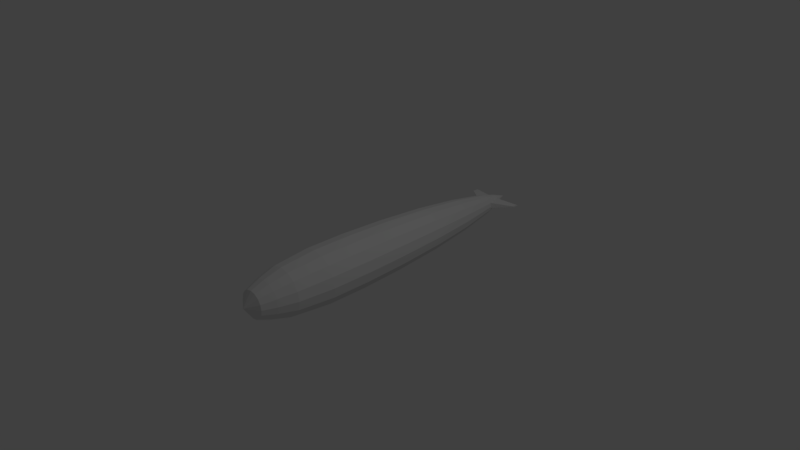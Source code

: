 # Source: dkz_derecho.blend  (saved by Blender 2.79.0; exported with 4.5.12 LTS)
import bpy
from mathutils import Matrix  # noqa: F401  (used for matrix-valued properties, if any)

bpy.ops.wm.read_factory_settings(use_empty=True)
scene = bpy.context.scene
scene.name = 'Scene'

# ---- collections
col_collection_1 = bpy.data.collections.new('Collection 1'); scene.collection.children.link(col_collection_1)

# ---- world
world_world = bpy.data.worlds.new('World'); scene.world = world_world
world_world.color = (0.05088, 0.05088, 0.05088)
world_world.use_sun_shadow = False
world_world.sun_shadow_jitter_overblur = 0.0
world_world.cycles.sampling_method = 'MANUAL'

# ---- cameras
cam_camera = bpy.data.cameras.new('Camera')
cam_camera.clip_end = 100.0
cam_camera.lens = 35.0
cam_camera.sensor_width = 32.0
cam_camera.sensor_height = 18.0
cam_camera.ortho_scale = 7.314
cam_camera.dof.focus_distance = 0.0
cam_camera.dof.aperture_fstop = 128.0

# ---- lights
light_lamp = bpy.data.lights.new('Lamp', 'POINT')
light_lamp.transmission_factor = 0.0
light_lamp.cutoff_distance = 30.0
light_lamp.energy = 100.0
light_lamp.shadow_buffer_clip_start = 1.001
light_lamp.shadow_soft_size = 0.1
light_lamp.shadow_maximum_resolution = 0.006
light_lamp.use_absolute_resolution = True

# ---- meshes
me_bomb = bpy.data.meshes.new('bomb')
me_bomb.from_pydata([(0.0, -0.3516, -0.3125), (-0.1345, -0.3248, -0.3125), (-0.2486, -0.2486, -0.3125), (-0.3248, -0.1345, -0.3125), (-0.3516, 0.0, -0.3125), (-0.3248, 0.1345, -0.3125), (-0.2486, 0.2486, -0.3125), (-0.1345, 0.3248, -0.3125), (0.0, 0.3516, -0.3125), (0.1345, 0.3248, -0.3125), (0.2486, 0.2486, -0.3125), (0.3248, 0.1345, -0.3125), (0.3516, 0.0, -0.3125), (0.3248, -0.1345, -0.3125), (0.2486, -0.2486, -0.3125), (0.1345, -0.3248, -0.3125), (0.0, -0.375, 0.3125), (-0.1435, -0.3465, 0.3125), (-0.2652, -0.2652, 0.3125), (-0.3465, -0.1435, 0.3125), (-0.375, 0.0, 0.3125), (-0.3465, 0.1435, 0.3125), (-0.2652, 0.2652, 0.3125), (-0.1435, 0.3465, 0.3125), (0.0, 0.375, 0.3125), (0.1435, 0.3465, 0.3125), (0.2652, 0.2652, 0.3125), (0.3465, 0.1435, 0.3125), (0.375, -1e-06, 0.3125), (0.3465, -0.1435, 0.3125), (0.2652, -0.2652, 0.3125), (0.1435, -0.3465, 0.3125), (0.0, -0.3047, -1.0), (-0.1166, -0.2815, -1.0), (-0.2154, -0.2154, -1.0), (-0.2815, -0.1166, -1.0), (-0.3047, 4e-06, -1.0), (-0.2815, 0.1166, -1.0), (-0.2154, 0.2155, -1.0), (-0.1166, 0.2815, -1.0), (0.0, 0.3047, -1.0), (0.1166, 0.2815, -1.0), (0.2154, 0.2155, -1.0), (0.2815, 0.1166, -1.0), (0.3047, 4e-06, -1.0), (0.2815, -0.1166, -1.0), (0.2154, -0.2154, -1.0), (0.1166, -0.2815, -1.0), (0.0, -0.2344, -1.625), (-0.08969, -0.2165, -1.625), (-0.1657, -0.1657, -1.625), (-0.2165, -0.08969, -1.625), (-0.2344, 4e-06, -1.625), (-0.2165, 0.08969, -1.625), (-0.1657, 0.1657, -1.625), (-0.08969, 0.2165, -1.625), (0.0, 0.2344, -1.625), (0.08969, 0.2165, -1.625), (0.1657, 0.1657, -1.625), (0.2165, 0.08969, -1.625), (0.2344, 4e-06, -1.625), (0.2165, -0.08969, -1.625), (0.1657, -0.1657, -1.625), (0.08969, -0.2165, -1.625), (0.0, -0.1406, -2.188), (-0.05381, -0.1299, -2.188), (-0.09944, -0.09943, -2.188), (-0.1299, -0.05381, -2.188), (-0.1406, 4e-06, -2.188), (-0.1299, 0.05382, -2.188), (-0.09944, 0.09944, -2.188), (-0.05381, 0.1299, -2.188), (0.0, 0.1406, -2.188), (0.05381, 0.1299, -2.188), (0.09944, 0.09944, -2.188), (0.1299, 0.05382, -2.188), (0.1406, 4e-06, -2.188), (0.1299, -0.05381, -2.188), (0.09944, -0.09943, -2.188), (0.05381, -0.1299, -2.188), (0.0, -0.07031, -2.438), (-0.02691, -0.06496, -2.438), (-0.04972, -0.04972, -2.438), (-0.06496, -0.0269, -2.438), (-0.07031, 4e-06, -2.438), (-0.06496, 0.02691, -2.438), (-0.04972, 0.04972, -2.438), (-0.02691, 0.06496, -2.438), (0.0, 0.07032, -2.438), (0.02691, 0.06496, -2.438), (0.04972, 0.04972, -2.438), (0.06496, 0.02691, -2.438), (0.07031, 4e-06, -2.438), (0.06496, -0.0269, -2.438), (0.04972, -0.04971, -2.438), (0.02691, -0.06496, -2.438), (-0.375, 0.02344, -2.48), (0.0, 0.05469, -2.391), (0.0, -0.03515, -2.516), (-0.375, 0.00391, -2.516), (0.0, 0.07422, -2.109), (-0.375, 0.02735, -2.395), (-0.375, 0.00391, -2.422), (0.0, -0.04296, -2.098), (0.0, -0.375, 0.875), (-0.1435, -0.3465, 0.875), (-0.2652, -0.2652, 0.875), (-0.3465, -0.1435, 0.875), (-0.375, 4e-06, 0.875), (-0.3465, 0.1435, 0.875), (-0.2652, 0.2652, 0.875), (-0.1435, 0.3465, 0.875), (0.0, 0.375, 0.875), (0.1435, 0.3465, 0.875), (0.2652, 0.2652, 0.875), (0.3465, 0.1435, 0.875), (0.375, 4e-06, 0.875), (0.3465, -0.1435, 0.875), (0.2652, -0.2652, 0.875), (0.1435, -0.3465, 0.875), (0.0, -0.3281, 1.375), (-0.1256, -0.3031, 1.375), (-0.232, -0.232, 1.375), (-0.3031, -0.1256, 1.375), (-0.3281, 4e-06, 1.375), (-0.3031, 0.1256, 1.375), (-0.232, 0.232, 1.375), (-0.1256, 0.3032, 1.375), (0.0, 0.3281, 1.375), (0.1256, 0.3032, 1.375), (0.232, 0.232, 1.375), (0.3031, 0.1256, 1.375), (0.3281, 3e-06, 1.375), (0.3031, -0.1256, 1.375), (0.232, -0.232, 1.375), (0.1256, -0.3031, 1.375), (0.0, -0.2578, 1.625), (-0.09866, -0.2382, 1.625), (-0.1823, -0.1823, 1.625), (-0.2382, -0.09866, 1.625), (-0.2578, 3e-06, 1.625), (-0.2382, 0.09866, 1.625), (-0.1823, 0.1823, 1.625), (-0.09866, 0.2382, 1.625), (0.0, 0.2578, 1.625), (0.09866, 0.2382, 1.625), (0.1823, 0.1823, 1.625), (0.2382, 0.09866, 1.625), (0.2578, 3e-06, 1.625), (0.2382, -0.09866, 1.625), (0.1823, -0.1823, 1.625), (0.09866, -0.2382, 1.625), (0.0, -0.1875, 1.812), (-0.07175, -0.1732, 1.812), (-0.1326, -0.1326, 1.812), (-0.1732, -0.07175, 1.812), (-0.1875, 3e-06, 1.812), (-0.1732, 0.07176, 1.812), (-0.1326, 0.1326, 1.812), (-0.07175, 0.1732, 1.812), (0.0, 0.1875, 1.812), (0.07175, 0.1732, 1.812), (0.1326, 0.1326, 1.812), (0.1732, 0.07176, 1.812), (0.1875, 3e-06, 1.812), (0.1732, -0.07175, 1.812), (0.1326, -0.1326, 1.812), (0.07175, -0.1732, 1.812), (0.375, 0.02344, -2.48), (0.375, 0.00391, -2.516), (0.375, 0.02735, -2.395), (0.375, 0.00391, -2.422), (-1e-06, 4e-06, 1.938), (-1e-06, 4e-06, 1.938), (-0.07175, -0.1732, 1.812), (0.0, -0.1875, 1.812), (-1e-06, 4e-06, 1.938), (-0.1326, -0.1326, 1.812), (-1e-06, 4e-06, 1.938), (-0.1732, -0.07175, 1.812), (-1e-06, 4e-06, 1.938), (-0.1875, 3e-06, 1.812), (-1e-06, 4e-06, 1.938), (-0.1732, 0.07176, 1.812), (-1e-06, 4e-06, 1.938), (-0.1326, 0.1326, 1.812), (-1e-06, 4e-06, 1.938), (-0.07175, 0.1732, 1.812), (-1e-06, 4e-06, 1.938), (0.0, 0.1875, 1.812), (-1e-06, 4e-06, 1.938), (0.07175, 0.1732, 1.812), (-1e-06, 4e-06, 1.938), (0.1326, 0.1326, 1.812), (-1e-06, 4e-06, 1.938), (0.1732, 0.07176, 1.812), (-1e-06, 4e-06, 1.938), (0.1875, 3e-06, 1.812), (-1e-06, 4e-06, 1.938), (0.1732, -0.07175, 1.812), (-1e-06, 4e-06, 1.938), (0.1326, -0.1326, 1.812), (-1e-06, 4e-06, 1.938), (0.07175, -0.1732, 1.812), (0.0, -0.07031, -2.438), (-0.02691, -0.06496, -2.438), (-0.04972, -0.04971, -2.438), (-0.06496, -0.0269, -2.438), (-0.07031, 4e-06, -2.438), (-0.06496, 0.02691, -2.438), (-0.04972, 0.04972, -2.438), (-0.02691, 0.06496, -2.438), (0.0, 0.07032, -2.438), (0.02691, 0.06496, -2.438), (0.04972, 0.04972, -2.438), (0.06496, 0.02691, -2.438), (0.07031, 4e-06, -2.438), (0.06496, -0.0269, -2.438), (0.04972, -0.04971, -2.438), (0.02691, -0.06496, -2.438), (0.0, 3.994e-06, -2.625), (0.0, 3.979e-06, -2.625), (0.0, 3.986e-06, -2.625), (0.0, 4.003e-06, -2.625), (0.0, 4.001e-06, -2.625), (0.0, 4.001e-06, -2.625), (0.0, 4.001e-06, -2.625), (0.0, 3.994e-06, -2.625), (0.0, 3.986e-06, -2.625), (0.0, 3.971e-06, -2.625), (0.0, 3.979e-06, -2.625), (0.0, 3.98e-06, -2.625), (0.0, 4.003e-06, -2.625), (0.0, 3.98e-06, -2.625), (0.0, 3.979e-06, -2.625), (0.0, 4.001e-06, -2.625)], [], [(16, 17, 1, 0), (17, 18, 2, 1), (18, 19, 3, 2), (19, 20, 4, 3), (20, 21, 5, 4), (21, 22, 6, 5), (22, 23, 7, 6), (23, 24, 8, 7), (24, 25, 9, 8), (25, 26, 10, 9), (26, 27, 11, 10), (27, 28, 12, 11), (28, 29, 13, 12), (29, 30, 14, 13), (30, 31, 15, 14), (31, 16, 0, 15), (0, 1, 33, 32), (1, 2, 34, 33), (2, 3, 35, 34), (3, 4, 36, 35), (4, 5, 37, 36), (5, 6, 38, 37), (6, 7, 39, 38), (7, 8, 40, 39), (8, 9, 41, 40), (9, 10, 42, 41), (10, 11, 43, 42), (11, 12, 44, 43), (12, 13, 45, 44), (13, 14, 46, 45), (14, 15, 47, 46), (15, 0, 32, 47), (32, 33, 49, 48), (33, 34, 50, 49), (34, 35, 51, 50), (35, 36, 52, 51), (36, 37, 53, 52), (37, 38, 54, 53), (38, 39, 55, 54), (39, 40, 56, 55), (40, 41, 57, 56), (41, 42, 58, 57), (42, 43, 59, 58), (43, 44, 60, 59), (44, 45, 61, 60), (45, 46, 62, 61), (46, 47, 63, 62), (47, 32, 48, 63), (48, 49, 65, 64), (49, 50, 66, 65), (50, 51, 67, 66), (51, 52, 68, 67), (52, 53, 69, 68), (53, 54, 70, 69), (54, 55, 71, 70), (55, 56, 72, 71), (56, 57, 73, 72), (57, 58, 74, 73), (58, 59, 75, 74), (59, 60, 76, 75), (60, 61, 77, 76), (61, 62, 78, 77), (62, 63, 79, 78), (63, 48, 64, 79), (64, 65, 81, 80), (65, 66, 82, 81), (66, 67, 83, 82), (67, 68, 84, 83), (68, 69, 85, 84), (69, 70, 86, 85), (70, 71, 87, 86), (71, 72, 88, 87), (72, 73, 89, 88), (73, 74, 90, 89), (74, 75, 91, 90), (75, 76, 92, 91), (76, 77, 93, 92), (77, 78, 94, 93), (78, 79, 95, 94), (79, 64, 80, 95), (218, 219, 235, 234), (217, 218, 234, 233), (216, 217, 233, 232), (215, 216, 232, 231), (214, 215, 231, 230), (213, 214, 230, 229), (212, 213, 229, 228), (211, 212, 228, 227), (210, 211, 227, 226), (209, 210, 226, 225), (208, 209, 225, 224), (207, 208, 224, 223), (206, 207, 223, 222), (205, 206, 222, 221), (204, 205, 221, 220), (96, 97, 98, 99), (100, 101, 102, 103), (96, 101, 100, 97), (98, 103, 102, 99), (97, 100, 103, 98), (101, 96, 99, 102), (120, 121, 105, 104), (121, 122, 106, 105), (122, 123, 107, 106), (123, 124, 108, 107), (124, 125, 109, 108), (125, 126, 110, 109), (126, 127, 111, 110), (127, 128, 112, 111), (128, 129, 113, 112), (129, 130, 114, 113), (130, 131, 115, 114), (131, 132, 116, 115), (132, 133, 117, 116), (133, 134, 118, 117), (134, 135, 119, 118), (135, 120, 104, 119), (136, 137, 121, 120), (137, 138, 122, 121), (138, 139, 123, 122), (139, 140, 124, 123), (140, 141, 125, 124), (141, 142, 126, 125), (142, 143, 127, 126), (143, 144, 128, 127), (144, 145, 129, 128), (145, 146, 130, 129), (146, 147, 131, 130), (147, 148, 132, 131), (148, 149, 133, 132), (149, 150, 134, 133), (150, 151, 135, 134), (151, 136, 120, 135), (152, 153, 137, 136), (153, 154, 138, 137), (154, 155, 139, 138), (155, 156, 140, 139), (156, 157, 141, 140), (157, 158, 142, 141), (158, 159, 143, 142), (159, 160, 144, 143), (160, 161, 145, 144), (161, 162, 146, 145), (162, 163, 147, 146), (163, 164, 148, 147), (164, 165, 149, 148), (165, 166, 150, 149), (166, 167, 151, 150), (167, 152, 136, 151), (104, 105, 17, 16), (105, 106, 18, 17), (106, 107, 19, 18), (107, 108, 20, 19), (108, 109, 21, 20), (109, 110, 22, 21), (110, 111, 23, 22), (111, 112, 24, 23), (112, 113, 25, 24), (113, 114, 26, 25), (114, 115, 27, 26), (115, 116, 28, 27), (116, 117, 29, 28), (117, 118, 30, 29), (118, 119, 31, 30), (119, 104, 16, 31), (97, 168, 169, 98), (170, 100, 103, 171), (97, 100, 170, 168), (169, 171, 103, 98), (168, 170, 171, 169), (172, 173, 174, 175), (173, 176, 177, 174), (176, 178, 179, 177), (178, 180, 181, 179), (180, 182, 183, 181), (182, 184, 185, 183), (184, 186, 187, 185), (186, 188, 189, 187), (188, 190, 191, 189), (190, 192, 193, 191), (192, 194, 195, 193), (194, 196, 197, 195), (196, 198, 199, 197), (198, 200, 201, 199), (200, 202, 203, 201), (202, 172, 175, 203), (219, 204, 220, 235)])
_k = set([(0, 16), (0, 32), (1, 17), (1, 33), (2, 18), (2, 34), (3, 19), (3, 35), (4, 20), (4, 36), (5, 21), (5, 37), (6, 22), (6, 38), (7, 23), (7, 39), (8, 24), (8, 40), (9, 25), (9, 41), (10, 26), (10, 42), (11, 27), (11, 43), (12, 28), (12, 44), (13, 29), (13, 45), (14, 30), (14, 46), (15, 31), (15, 47), (16, 104), (17, 105), (18, 106), (19, 107), (20, 108), (21, 109), (22, 110), (23, 111), (24, 112), (25, 113), (26, 114), (27, 115), (28, 116), (29, 117), (30, 118), (31, 119), (32, 48), (33, 49), (34, 50), (35, 51), (36, 52), (37, 53), (38, 54), (39, 55), (40, 56), (41, 57), (42, 58), (43, 59), (44, 60), (45, 61), (46, 62), (47, 63), (48, 64), (49, 65), (50, 66), (51, 67), (52, 68), (53, 69), (54, 70), (55, 71), (56, 72), (57, 73), (58, 74), (59, 75), (60, 76), (61, 77), (62, 78), (63, 79), (64, 80), (65, 81), (66, 82), (67, 83), (68, 84), (69, 85), (70, 86), (71, 87), (72, 88), (73, 89), (74, 90), (75, 91), (76, 92), (77, 93), (78, 94), (79, 95), (96, 97), (96, 99), (96, 101), (97, 168), (98, 99), (98, 169), (99, 102), (100, 101), (100, 170), (101, 102), (102, 103), (103, 171), (104, 120), (105, 121), (106, 122), (107, 123), (108, 124), (109, 125), (110, 126), (111, 127), (112, 128), (113, 129), (114, 130), (115, 131), (116, 132), (117, 133), (118, 134), (119, 135), (120, 136), (121, 137), (122, 138), (123, 139), (124, 140), (125, 141), (126, 142), (127, 143), (128, 144), (129, 145), (130, 146), (131, 147), (132, 148), (133, 149), (134, 150), (135, 151), (136, 152), (137, 153), (138, 154), (139, 155), (140, 156), (141, 157), (142, 158), (143, 159), (144, 160), (145, 161), (146, 162), (147, 163), (148, 164), (149, 165), (150, 166), (151, 167), (152, 153), (152, 167), (153, 154), (154, 155), (155, 156), (156, 157), (157, 158), (158, 159), (159, 160), (160, 161), (161, 162), (162, 163), (163, 164), (164, 165), (165, 166), (166, 167), (168, 169), (168, 170), (169, 171), (170, 171), (172, 175), (173, 174), (176, 177), (178, 179), (180, 181), (182, 183), (184, 185), (186, 187), (188, 189), (190, 191), (192, 193), (194, 195), (196, 197), (198, 199), (200, 201), (202, 203), (204, 220), (205, 221), (206, 222), (207, 223), (208, 224), (209, 225), (210, 226), (211, 227), (212, 228), (213, 229), (214, 230), (215, 231), (216, 232), (217, 233), (218, 234), (219, 235)])
me_bomb.attributes.new('sharp_edge', 'BOOLEAN', 'EDGE').data.foreach_set('value', [ (min(e.vertices), max(e.vertices)) in _k for e in me_bomb.edges])
_uv = me_bomb.uv_layers.new(name='UVMap')
_uv.uv.foreach_set('vector', [0.2344, 0.2266, 0.2422, 0.2266, 0.2422, 0.2344, 0.2344, 0.2344, 0.2422, 0.2266, 0.2344, 0.2266, 0.2344, 0.2344, 0.2422, 0.2344, 0.2344, 0.2266, 0.2422, 0.2266, 0.2422, 0.2344, 0.2344, 0.2344, 0.2422, 0.2266, 0.2344, 0.2266, 0.2344, 0.2344, 0.2422, 0.2344, 0.2344, 0.2266, 0.2422, 0.2266, 0.2422, 0.2344, 0.2344, 0.2344, 0.2422, 0.2266, 0.2344, 0.2266, 0.2344, 0.2344, 0.2422, 0.2344, 0.2344, 0.2266, 0.2422, 0.2266, 0.2422, 0.2344, 0.2344, 0.2344, 0.2422, 0.2266, 0.2344, 0.2266, 0.2344, 0.2344, 0.2422, 0.2344, 0.2344, 0.2266, 0.2422, 0.2266, 0.2422, 0.2344, 0.2344, 0.2344, 0.2422, 0.2266, 0.2344, 0.2266, 0.2344, 0.2344, 0.2422, 0.2344, 0.2344, 0.2266, 0.2422, 0.2266, 0.2422, 0.2344, 0.2344, 0.2344, 0.2422, 0.2266, 0.2344, 0.2266, 0.2344, 0.2344, 0.2422, 0.2344, 0.2344, 0.2266, 0.2422, 0.2266, 0.2422, 0.2344, 0.2344, 0.2344, 0.2422, 0.2266, 0.2344, 0.2266, 0.2344, 0.2344, 0.2422, 0.2344, 0.2344, 0.2266, 0.2422, 0.2266, 0.2422, 0.2344, 0.2344, 0.2344, 0.2422, 0.2266, 0.2344, 0.2266, 0.2344, 0.2344, 0.2422, 0.2344, 0.2422, 0.2266, 0.2344, 0.2266, 0.2344, 0.2344, 0.2422, 0.2344, 0.2344, 0.2266, 0.2422, 0.2266, 0.2422, 0.2344, 0.2344, 0.2344, 0.2422, 0.2266, 0.2344, 0.2266, 0.2344, 0.2344, 0.2422, 0.2344, 0.2344, 0.2266, 0.2422, 0.2266, 0.2422, 0.2344, 0.2344, 0.2344, 0.2422, 0.2266, 0.2344, 0.2266, 0.2344, 0.2344, 0.2422, 0.2344, 0.2344, 0.2266, 0.2422, 0.2266, 0.2422, 0.2344, 0.2344, 0.2344, 0.2422, 0.2266, 0.2344, 0.2266, 0.2344, 0.2344, 0.2422, 0.2344, 0.2344, 0.2266, 0.2422, 0.2266, 0.2422, 0.2344, 0.2344, 0.2344, 0.2422, 0.2266, 0.2344, 0.2266, 0.2344, 0.2344, 0.2422, 0.2344, 0.2344, 0.2266, 0.2422, 0.2266, 0.2422, 0.2344, 0.2344, 0.2344, 0.2422, 0.2266, 0.2344, 0.2266, 0.2344, 0.2344, 0.2422, 0.2344, 0.2344, 0.2266, 0.2422, 0.2266, 0.2422, 0.2344, 0.2344, 0.2344, 0.2422, 0.2266, 0.2344, 0.2266, 0.2344, 0.2344, 0.2422, 0.2344, 0.2344, 0.2266, 0.2422, 0.2266, 0.2422, 0.2344, 0.2344, 0.2344, 0.2422, 0.2266, 0.2344, 0.2266, 0.2344, 0.2344, 0.2422, 0.2344, 0.2344, 0.2266, 0.2422, 0.2266, 0.2422, 0.2344, 0.2344, 0.2344, 0.2344, 0.2266, 0.2422, 0.2266, 0.2422, 0.2344, 0.2344, 0.2344, 0.2422, 0.2266, 0.2344, 0.2266, 0.2344, 0.2344, 0.2422, 0.2344, 0.2344, 0.2266, 0.2422, 0.2266, 0.2422, 0.2344, 0.2344, 0.2344, 0.2422, 0.2266, 0.2344, 0.2266, 0.2344, 0.2344, 0.2422, 0.2344, 0.2344, 0.2266, 0.2422, 0.2266, 0.2422, 0.2344, 0.2344, 0.2344, 0.2422, 0.2266, 0.2344, 0.2266, 0.2344, 0.2344, 0.2422, 0.2344, 0.2344, 0.2266, 0.2422, 0.2266, 0.2422, 0.2344, 0.2344, 0.2344, 0.2422, 0.2266, 0.2344, 0.2266, 0.2344, 0.2344, 0.2422, 0.2344, 0.2344, 0.2266, 0.2422, 0.2266, 0.2422, 0.2344, 0.2344, 0.2344, 0.2422, 0.2266, 0.2344, 0.2266, 0.2344, 0.2344, 0.2422, 0.2344, 0.2344, 0.2266, 0.2422, 0.2266, 0.2422, 0.2344, 0.2344, 0.2344, 0.2422, 0.2266, 0.2344, 0.2266, 0.2344, 0.2344, 0.2422, 0.2344, 0.2344, 0.2266, 0.2422, 0.2266, 0.2422, 0.2344, 0.2344, 0.2344, 0.2422, 0.2266, 0.2344, 0.2266, 0.2344, 0.2344, 0.2422, 0.2344, 0.2344, 0.2266, 0.2422, 0.2266, 0.2422, 0.2344, 0.2344, 0.2344, 0.2422, 0.2266, 0.2344, 0.2266, 0.2344, 0.2344, 0.2422, 0.2344, 0.2422, 0.2266, 0.2344, 0.2266, 0.2344, 0.2344, 0.2422, 0.2344, 0.2344, 0.2266, 0.2422, 0.2266, 0.2422, 0.2344, 0.2344, 0.2344, 0.2422, 0.2266, 0.2344, 0.2266, 0.2344, 0.2344, 0.2422, 0.2344, 0.2344, 0.2266, 0.2422, 0.2266, 0.2422, 0.2344, 0.2344, 0.2344, 0.2422, 0.2266, 0.2344, 0.2266, 0.2344, 0.2344, 0.2422, 0.2344, 0.2344, 0.2266, 0.2422, 0.2266, 0.2422, 0.2344, 0.2344, 0.2344, 0.2422, 0.2266, 0.2344, 0.2266, 0.2344, 0.2344, 0.2422, 0.2344, 0.2344, 0.2266, 0.2422, 0.2266, 0.2422, 0.2344, 0.2344, 0.2344, 0.2422, 0.2266, 0.2344, 0.2266, 0.2344, 0.2344, 0.2422, 0.2344, 0.2344, 0.2266, 0.2422, 0.2266, 0.2422, 0.2344, 0.2344, 0.2344, 0.2422, 0.2266, 0.2344, 0.2266, 0.2344, 0.2344, 0.2422, 0.2344, 0.2344, 0.2266, 0.2422, 0.2266, 0.2422, 0.2344, 0.2344, 0.2344, 0.2422, 0.2266, 0.2344, 0.2266, 0.2344, 0.2344, 0.2422, 0.2344, 0.2344, 0.2266, 0.2422, 0.2266, 0.2422, 0.2344, 0.2344, 0.2344, 0.2422, 0.2266, 0.2344, 0.2266, 0.2344, 0.2344, 0.2422, 0.2344, 0.2344, 0.2266, 0.2422, 0.2266, 0.2422, 0.2344, 0.2344, 0.2344, 0.2422, 0.2266, 0.2344, 0.2266, 0.2344, 0.2344, 0.2422, 0.2344, 0.2344, 0.2266, 0.2422, 0.2266, 0.2422, 0.2344, 0.2344, 0.2344, 0.2422, 0.2266, 0.2344, 0.2266, 0.2344, 0.2344, 0.2422, 0.2344, 0.2344, 0.2266, 0.2422, 0.2266, 0.2422, 0.2344, 0.2344, 0.2344, 0.2422, 0.2266, 0.2344, 0.2266, 0.2344, 0.2344, 0.2422, 0.2344, 0.2344, 0.2266, 0.2422, 0.2266, 0.2422, 0.2344, 0.2344, 0.2344, 0.2422, 0.2266, 0.2344, 0.2266, 0.2344, 0.2344, 0.2422, 0.2344, 0.2344, 0.2266, 0.2422, 0.2266, 0.2422, 0.2344, 0.2344, 0.2344, 0.2422, 0.2266, 0.2344, 0.2266, 0.2344, 0.2344, 0.2422, 0.2344, 0.2344, 0.2266, 0.2422, 0.2266, 0.2422, 0.2344, 0.2344, 0.2344, 0.2422, 0.2266, 0.2344, 0.2266, 0.2344, 0.2344, 0.2422, 0.2344, 0.2344, 0.2266, 0.2422, 0.2266, 0.2422, 0.2344, 0.2344, 0.2344, 0.2422, 0.2266, 0.2344, 0.2266, 0.2344, 0.2344, 0.2422, 0.2344, 0.2344, 0.2266, 0.2422, 0.2266, 0.2422, 0.2344, 0.2344, 0.2344, 0.2422, 0.2266, 0.2344, 0.2266, 0.2344, 0.2344, 0.2422, 0.2344, 0.2344, 0.2266, 0.2422, 0.2266, 0.2422, 0.2344, 0.2344, 0.2344, 0.2422, 0.2266, 0.2344, 0.2266, 0.2344, 0.2344, 0.2422, 0.2344, 0.2344, 0.2266, 0.2422, 0.2266, 0.2422, 0.2344, 0.2344, 0.2344, 0.2422, 0.2266, 0.2344, 0.2266, 0.2344, 0.2344, 0.2422, 0.2344, 0.2344, 0.2266, 0.2422, 0.2266, 0.2422, 0.2344, 0.2344, 0.2344, 0.2422, 0.2266, 0.2344, 0.2266, 0.2344, 0.2344, 0.2422, 0.2344, 0.2344, 0.2266, 0.2422, 0.2266, 0.2422, 0.2344, 0.2344, 0.2344, 0.2422, 0.2266, 0.2344, 0.2266, 0.2344, 0.2344, 0.2422, 0.2344, 0.2344, 0.2266, 0.2422, 0.2266, 0.2422, 0.2344, 0.2344, 0.2344, 0.2422, 0.2266, 0.2344, 0.2266, 0.2344, 0.2344, 0.2422, 0.2344, 0.2344, 0.2266, 0.2422, 0.2266, 0.2422, 0.2344, 0.2344, 0.2344, 0.2422, 0.2266, 0.2344, 0.2266, 0.2344, 0.2344, 0.2422, 0.2344, 0.2344, 0.2266, 0.2422, 0.2266, 0.2422, 0.2344, 0.2344, 0.2344, 0.2422, 0.2266, 0.2344, 0.2266, 0.2344, 0.2344, 0.2422, 0.2344, 0.2344, 0.2266, 0.2422, 0.2266, 0.2422, 0.2344, 0.2344, 0.2344, 0.2422, 0.2266, 0.2344, 0.2266, 0.2344, 0.2344, 0.2422, 0.2344, 0.2344, 0.2344, 0.2422, 0.2344, 0.2422, 0.2266, 0.2344, 0.2266, 0.2344, 0.2344, 0.2422, 0.2344, 0.2422, 0.2266, 0.2344, 0.2266, 0.2422, 0.2266, 0.2344, 0.2266, 0.2344, 0.2344, 0.2422, 0.2344, 0.2422, 0.2266, 0.2344, 0.2266, 0.2344, 0.2344, 0.2422, 0.2344, 0.2422, 0.2344, 0.2344, 0.2344, 0.2344, 0.2266, 0.2422, 0.2266, 0.2422, 0.2344, 0.2344, 0.2344, 0.2344, 0.2266, 0.2422, 0.2266, 0.2422, 0.2266, 0.2344, 0.2266, 0.2344, 0.2344, 0.2422, 0.2344, 0.2344, 0.2266, 0.2422, 0.2266, 0.2422, 0.2344, 0.2344, 0.2344, 0.2422, 0.2266, 0.2344, 0.2266, 0.2344, 0.2344, 0.2422, 0.2344, 0.2344, 0.2266, 0.2422, 0.2266, 0.2422, 0.2344, 0.2344, 0.2344, 0.2422, 0.2266, 0.2344, 0.2266, 0.2344, 0.2344, 0.2422, 0.2344, 0.2344, 0.2266, 0.2422, 0.2266, 0.2422, 0.2344, 0.2344, 0.2344, 0.2422, 0.2266, 0.2344, 0.2266, 0.2344, 0.2344, 0.2422, 0.2344, 0.2344, 0.2266, 0.2422, 0.2266, 0.2422, 0.2344, 0.2344, 0.2344, 0.2422, 0.2266, 0.2344, 0.2266, 0.2344, 0.2344, 0.2422, 0.2344, 0.2344, 0.2266, 0.2422, 0.2266, 0.2422, 0.2344, 0.2344, 0.2344, 0.2422, 0.2266, 0.2344, 0.2266, 0.2344, 0.2344, 0.2422, 0.2344, 0.2344, 0.2266, 0.2422, 0.2266, 0.2422, 0.2344, 0.2344, 0.2344, 0.2422, 0.2266, 0.2344, 0.2266, 0.2344, 0.2344, 0.2422, 0.2344, 0.2344, 0.2266, 0.2422, 0.2266, 0.2422, 0.2344, 0.2344, 0.2344, 0.2422, 0.2266, 0.2344, 0.2266, 0.2344, 0.2344, 0.2422, 0.2344, 0.2344, 0.2266, 0.2422, 0.2266, 0.2422, 0.2344, 0.2344, 0.2344, 0.1719, 0.1797, 0.1797, 0.1797, 0.1797, 0.1875, 0.1719, 0.1875, 0.1797, 0.1797, 0.1719, 0.1797, 0.1719, 0.1875, 0.1797, 0.1875, 0.1719, 0.1797, 0.1797, 0.1797, 0.1797, 0.1875, 0.1719, 0.1875, 0.1797, 0.1797, 0.1719, 0.1797, 0.1719, 0.1875, 0.1797, 0.1875, 0.1719, 0.1797, 0.1797, 0.1797, 0.1797, 0.1875, 0.1719, 0.1875, 0.1797, 0.1797, 0.1719, 0.1797, 0.1719, 0.1875, 0.1797, 0.1875, 0.1719, 0.1797, 0.1797, 0.1797, 0.1797, 0.1875, 0.1719, 0.1875, 0.1797, 0.1797, 0.1719, 0.1797, 0.1719, 0.1875, 0.1797, 0.1875, 0.1719, 0.1797, 0.1797, 0.1797, 0.1797, 0.1875, 0.1719, 0.1875, 0.1797, 0.1797, 0.1719, 0.1797, 0.1719, 0.1875, 0.1797, 0.1875, 0.1719, 0.1797, 0.1797, 0.1797, 0.1797, 0.1875, 0.1719, 0.1875, 0.1797, 0.1797, 0.1719, 0.1797, 0.1719, 0.1875, 0.1797, 0.1875, 0.1719, 0.1797, 0.1797, 0.1797, 0.1797, 0.1875, 0.1719, 0.1875, 0.1797, 0.1797, 0.1719, 0.1797, 0.1719, 0.1875, 0.1797, 0.1875, 0.1719, 0.1797, 0.1797, 0.1797, 0.1797, 0.1875, 0.1719, 0.1875, 0.1797, 0.1797, 0.1719, 0.1797, 0.1719, 0.1875, 0.1797, 0.1875, 0.1016, 0.1484, 0.1094, 0.1484, 0.1094, 0.1562, 0.1016, 0.1562, 0.1094, 0.1484, 0.1016, 0.1484, 0.1016, 0.1562, 0.1094, 0.1562, 0.1016, 0.1484, 0.1094, 0.1484, 0.1094, 0.1562, 0.1016, 0.1562, 0.1094, 0.1484, 0.1016, 0.1484, 0.1016, 0.1562, 0.1094, 0.1562, 0.1016, 0.1484, 0.1094, 0.1484, 0.1094, 0.1562, 0.1016, 0.1562, 0.1094, 0.1484, 0.1016, 0.1484, 0.1016, 0.1562, 0.1094, 0.1562, 0.1016, 0.1484, 0.1094, 0.1484, 0.1094, 0.1562, 0.1016, 0.1562, 0.1094, 0.1484, 0.1016, 0.1484, 0.1016, 0.1562, 0.1094, 0.1562, 0.1016, 0.1484, 0.1094, 0.1484, 0.1094, 0.1562, 0.1016, 0.1562, 0.1094, 0.1484, 0.1016, 0.1484, 0.1016, 0.1562, 0.1094, 0.1562, 0.1016, 0.1484, 0.1094, 0.1484, 0.1094, 0.1562, 0.1016, 0.1562, 0.1094, 0.1484, 0.1016, 0.1484, 0.1016, 0.1562, 0.1094, 0.1562, 0.1016, 0.1484, 0.1094, 0.1484, 0.1094, 0.1562, 0.1016, 0.1562, 0.1094, 0.1484, 0.1016, 0.1484, 0.1016, 0.1562, 0.1094, 0.1562, 0.1016, 0.1484, 0.1094, 0.1484, 0.1094, 0.1562, 0.1016, 0.1562, 0.1094, 0.1484, 0.1016, 0.1484, 0.1016, 0.1562, 0.1094, 0.1562, 0.2422, 0.2266, 0.2344, 0.2266, 0.2344, 0.2344, 0.2422, 0.2344, 0.2344, 0.2266, 0.2422, 0.2266, 0.2422, 0.2344, 0.2344, 0.2344, 0.2422, 0.2266, 0.2344, 0.2266, 0.2344, 0.2344, 0.2422, 0.2344, 0.2344, 0.2266, 0.2422, 0.2266, 0.2422, 0.2344, 0.2344, 0.2344, 0.2422, 0.2266, 0.2344, 0.2266, 0.2344, 0.2344, 0.2422, 0.2344, 0.2344, 0.2266, 0.2422, 0.2266, 0.2422, 0.2344, 0.2344, 0.2344, 0.2422, 0.2266, 0.2344, 0.2266, 0.2344, 0.2344, 0.2422, 0.2344, 0.2344, 0.2266, 0.2422, 0.2266, 0.2422, 0.2344, 0.2344, 0.2344, 0.2422, 0.2266, 0.2344, 0.2266, 0.2344, 0.2344, 0.2422, 0.2344, 0.2344, 0.2266, 0.2422, 0.2266, 0.2422, 0.2344, 0.2344, 0.2344, 0.2422, 0.2266, 0.2344, 0.2266, 0.2344, 0.2344, 0.2422, 0.2344, 0.2344, 0.2266, 0.2422, 0.2266, 0.2422, 0.2344, 0.2344, 0.2344, 0.2422, 0.2266, 0.2344, 0.2266, 0.2344, 0.2344, 0.2422, 0.2344, 0.2344, 0.2266, 0.2422, 0.2266, 0.2422, 0.2344, 0.2344, 0.2344, 0.2422, 0.2266, 0.2344, 0.2266, 0.2344, 0.2344, 0.2422, 0.2344, 0.2344, 0.2266, 0.2422, 0.2266, 0.2422, 0.2344, 0.2344, 0.2344, 0.2344, 0.2344, 0.2422, 0.2344, 0.2422, 0.2266, 0.2344, 0.2266, 0.2344, 0.2344, 0.2422, 0.2344, 0.2422, 0.2266, 0.2344, 0.2266, 0.2422, 0.2266, 0.2344, 0.2266, 0.2344, 0.2344, 0.2422, 0.2344, 0.2422, 0.2266, 0.2344, 0.2266, 0.2344, 0.2344, 0.2422, 0.2344, 0.2422, 0.2344, 0.2344, 0.2344, 0.2344, 0.2266, 0.2422, 0.2266, 0.1016, 0.1484, 0.1094, 0.1484, 0.1094, 0.1562, 0.1016, 0.1562, 0.1094, 0.1484, 0.1016, 0.1484, 0.1016, 0.1562, 0.1094, 0.1562, 0.1016, 0.1484, 0.1094, 0.1484, 0.1094, 0.1562, 0.1016, 0.1562, 0.1094, 0.1484, 0.1016, 0.1484, 0.1016, 0.1562, 0.1094, 0.1562, 0.1016, 0.1484, 0.1094, 0.1484, 0.1094, 0.1562, 0.1016, 0.1562, 0.1094, 0.1484, 0.1016, 0.1484, 0.1016, 0.1562, 0.1094, 0.1562, 0.1016, 0.1484, 0.1094, 0.1484, 0.1094, 0.1562, 0.1016, 0.1562, 0.1094, 0.1484, 0.1016, 0.1484, 0.1016, 0.1562, 0.1094, 0.1562, 0.1016, 0.1484, 0.1094, 0.1484, 0.1094, 0.1562, 0.1016, 0.1562, 0.1094, 0.1484, 0.1016, 0.1484, 0.1016, 0.1562, 0.1094, 0.1562, 0.1016, 0.1484, 0.1094, 0.1484, 0.1094, 0.1562, 0.1016, 0.1562, 0.1094, 0.1484, 0.1016, 0.1484, 0.1016, 0.1562, 0.1094, 0.1562, 0.1016, 0.1484, 0.1094, 0.1484, 0.1094, 0.1562, 0.1016, 0.1562, 0.1094, 0.1484, 0.1016, 0.1484, 0.1016, 0.1562, 0.1094, 0.1562, 0.1016, 0.1484, 0.1094, 0.1484, 0.1094, 0.1562, 0.1016, 0.1562, 0.1094, 0.1484, 0.1016, 0.1484, 0.1016, 0.1562, 0.1094, 0.1562, 0.2344, 0.2266, 0.2422, 0.2266, 0.2422, 0.2344, 0.2344, 0.2344])
me_bomb.use_remesh_preserve_volume = False
me_bomb.use_remesh_preserve_attributes = False
me_bomb.use_mirror_vertex_groups = False
me_bomb.update()
me_bomb.normals_split_custom_set([tuple(v) for v in zip(*[iter([-0.195, -0.9801, -0.03675, -0.195, -0.9801, -0.03675, -0.195, -0.9801, -0.03675, -0.195, -0.9801, -0.03675, -0.5552, -0.8309, -0.03675, -0.5552, -0.8309, -0.03675, -0.5552, -0.8309, -0.03675, -0.5552, -0.8309, -0.03675, -0.8309, -0.5552, -0.03675, -0.8309, -0.5552, -0.03675, -0.8309, -0.5552, -0.03675, -0.8309, -0.5552, -0.03675, -0.9801, -0.195, -0.03675, -0.9801, -0.195, -0.03675, -0.9801, -0.195, -0.03675, -0.9801, -0.195, -0.03675, -0.9801, 0.195, -0.03675, -0.9801, 0.195, -0.03675, -0.9801, 0.195, -0.03675, -0.9801, 0.195, -0.03675, -0.8309, 0.5552, -0.03675, -0.8309, 0.5552, -0.03675, -0.8309, 0.5552, -0.03675, -0.8309, 0.5552, -0.03675, -0.5552, 0.8309, -0.03675, -0.5552, 0.8309, -0.03675, -0.5552, 0.8309, -0.03675, -0.5552, 0.8309, -0.03675, -0.195, 0.9801, -0.03675, -0.195, 0.9801, -0.03675, -0.195, 0.9801, -0.03675, -0.195, 0.9801, -0.03675, 0.195, 0.9801, -0.03675, 0.195, 0.9801, -0.03675, 0.195, 0.9801, -0.03675, 0.195, 0.9801, -0.03675, 0.5552, 0.8309, -0.03675, 0.5552, 0.8309, -0.03675, 0.5552, 0.8309, -0.03675, 0.5552, 0.8309, -0.03675, 0.8309, 0.5552, -0.03675, 0.8309, 0.5552, -0.03675, 0.8309, 0.5552, -0.03675, 0.8309, 0.5552, -0.03675, 0.9801, 0.195, -0.03675, 0.9801, 0.195, -0.03675, 0.9801, 0.195, -0.03675, 0.9801, 0.195, -0.03675, 0.9801, -0.195, -0.03675, 0.9801, -0.195, -0.03675, 0.9801, -0.195, -0.03675, 0.9801, -0.195, -0.03675, 0.8309, -0.5552, -0.03675, 0.8309, -0.5552, -0.03675, 0.8309, -0.5552, -0.03675, 0.8309, -0.5552, -0.03675, 0.5552, -0.8309, -0.03675, 0.5552, -0.8309, -0.03675, 0.5552, -0.8309, -0.03675, 0.5552, -0.8309, -0.03675, 0.195, -0.9801, -0.03675, 0.195, -0.9801, -0.03675, 0.195, -0.9801, -0.03675, 0.195, -0.9801, -0.03675, -0.1947, -0.9786, -0.06673, -0.1947, -0.9786, -0.06673, -0.1947, -0.9786, -0.06673, -0.1947, -0.9786, -0.06673, -0.5543, -0.8296, -0.06673, -0.5543, -0.8296, -0.06673, -0.5543, -0.8296, -0.06673, -0.5543, -0.8296, -0.06673, -0.8296, -0.5543, -0.06673, -0.8296, -0.5543, -0.06673, -0.8296, -0.5543, -0.06673, -0.8296, -0.5543, -0.06673, -0.9786, -0.1947, -0.06672, -0.9786, -0.1947, -0.06672, -0.9786, -0.1947, -0.06672, -0.9786, -0.1947, -0.06672, -0.9786, 0.1947, -0.06672, -0.9786, 0.1947, -0.06672, -0.9786, 0.1947, -0.06672, -0.9786, 0.1947, -0.06672, -0.8296, 0.5543, -0.06672, -0.8296, 0.5543, -0.06672, -0.8296, 0.5543, -0.06672, -0.8296, 0.5543, -0.06672, -0.5543, 0.8296, -0.06672, -0.5543, 0.8296, -0.06672, -0.5543, 0.8296, -0.06672, -0.5543, 0.8296, -0.06672, -0.1947, 0.9786, -0.06672, -0.1947, 0.9786, -0.06672, -0.1947, 0.9786, -0.06672, -0.1947, 0.9786, -0.06672, 0.1947, 0.9786, -0.06672, 0.1947, 0.9786, -0.06672, 0.1947, 0.9786, -0.06672, 0.1947, 0.9786, -0.06672, 0.5543, 0.8296, -0.06672, 0.5543, 0.8296, -0.06672, 0.5543, 0.8296, -0.06672, 0.5543, 0.8296, -0.06672, 0.8296, 0.5543, -0.06672, 0.8296, 0.5543, -0.06672, 0.8296, 0.5543, -0.06672, 0.8296, 0.5543, -0.06672, 0.9786, 0.1947, -0.06672, 0.9786, 0.1947, -0.06672, 0.9786, 0.1947, -0.06672, 0.9786, 0.1947, -0.06672, 0.9786, -0.1947, -0.06672, 0.9786, -0.1947, -0.06672, 0.9786, -0.1947, -0.06672, 0.9786, -0.1947, -0.06672, 0.8296, -0.5543, -0.06673, 0.8296, -0.5543, -0.06673, 0.8296, -0.5543, -0.06673, 0.8296, -0.5543, -0.06673, 0.5543, -0.8296, -0.06673, 0.5543, -0.8296, -0.06673, 0.5543, -0.8296, -0.06673, 0.5543, -0.8296, -0.06673, 0.1947, -0.9786, -0.06673, 0.1947, -0.9786, -0.06673, 0.1947, -0.9786, -0.06673, 0.1947, -0.9786, -0.06673, -0.1939, -0.9749, -0.1097, -0.1939, -0.9749, -0.1097, -0.1939, -0.9749, -0.1097, -0.1939, -0.9749, -0.1097, -0.5522, -0.8265, -0.1097, -0.5522, -0.8265, -0.1097, -0.5522, -0.8265, -0.1097, -0.5522, -0.8265, -0.1097, -0.8265, -0.5522, -0.1097, -0.8265, -0.5522, -0.1097, -0.8265, -0.5522, -0.1097, -0.8265, -0.5522, -0.1097, -0.9749, -0.1939, -0.1097, -0.9749, -0.1939, -0.1097, -0.9749, -0.1939, -0.1097, -0.9749, -0.1939, -0.1097, -0.9749, 0.1939, -0.1097, -0.9749, 0.1939, -0.1097, -0.9749, 0.1939, -0.1097, -0.9749, 0.1939, -0.1097, -0.8265, 0.5522, -0.1097, -0.8265, 0.5522, -0.1097, -0.8265, 0.5522, -0.1097, -0.8265, 0.5522, -0.1097, -0.5522, 0.8265, -0.1097, -0.5522, 0.8265, -0.1097, -0.5522, 0.8265, -0.1097, -0.5522, 0.8265, -0.1097, -0.1939, 0.9749, -0.1097, -0.1939, 0.9749, -0.1097, -0.1939, 0.9749, -0.1097, -0.1939, 0.9749, -0.1097, 0.1939, 0.9749, -0.1097, 0.1939, 0.9749, -0.1097, 0.1939, 0.9749, -0.1097, 0.1939, 0.9749, -0.1097, 0.5522, 0.8265, -0.1097, 0.5522, 0.8265, -0.1097, 0.5522, 0.8265, -0.1097, 0.5522, 0.8265, -0.1097, 0.8265, 0.5522, -0.1097, 0.8265, 0.5522, -0.1097, 0.8265, 0.5522, -0.1097, 0.8265, 0.5522, -0.1097, 0.9749, 0.1939, -0.1097, 0.9749, 0.1939, -0.1097, 0.9749, 0.1939, -0.1097, 0.9749, 0.1939, -0.1097, 0.9749, -0.1939, -0.1097, 0.9749, -0.1939, -0.1097, 0.9749, -0.1939, -0.1097, 0.9749, -0.1939, -0.1097, 0.8265, -0.5522, -0.1097, 0.8265, -0.5522, -0.1097, 0.8265, -0.5522, -0.1097, 0.8265, -0.5522, -0.1097, 0.5522, -0.8265, -0.1097, 0.5522, -0.8265, -0.1097, 0.5522, -0.8265, -0.1097, 0.5522, -0.8265, -0.1097, 0.1939, -0.9749, -0.1097, 0.1939, -0.9749, -0.1097, 0.1939, -0.9749, -0.1097, 0.1939, -0.9749, -0.1097, -0.1925, -0.9679, -0.1613, -0.1925, -0.9679, -0.1613, -0.1925, -0.9679, -0.1613, -0.1925, -0.9679, -0.1613, -0.5483, -0.8206, -0.1613, -0.5483, -0.8206, -0.1613, -0.5483, -0.8206, -0.1613, -0.5483, -0.8206, -0.1613, -0.8206, -0.5483, -0.1613, -0.8206, -0.5483, -0.1613, -0.8206, -0.5483, -0.1613, -0.8206, -0.5483, -0.1613, -0.9679, -0.1925, -0.1613, -0.9679, -0.1925, -0.1613, -0.9679, -0.1925, -0.1613, -0.9679, -0.1925, -0.1613, -0.9679, 0.1925, -0.1613, -0.9679, 0.1925, -0.1613, -0.9679, 0.1925, -0.1613, -0.9679, 0.1925, -0.1613, -0.8206, 0.5483, -0.1613, -0.8206, 0.5483, -0.1613, -0.8206, 0.5483, -0.1613, -0.8206, 0.5483, -0.1613, -0.5483, 0.8206, -0.1613, -0.5483, 0.8206, -0.1613, -0.5483, 0.8206, -0.1613, -0.5483, 0.8206, -0.1613, -0.1925, 0.9679, -0.1613, -0.1925, 0.9679, -0.1613, -0.1925, 0.9679, -0.1613, -0.1925, 0.9679, -0.1613, 0.1925, 0.9679, -0.1613, 0.1925, 0.9679, -0.1613, 0.1925, 0.9679, -0.1613, 0.1925, 0.9679, -0.1613, 0.5483, 0.8206, -0.1613, 0.5483, 0.8206, -0.1613, 0.5483, 0.8206, -0.1613, 0.5483, 0.8206, -0.1613, 0.8206, 0.5483, -0.1613, 0.8206, 0.5483, -0.1613, 0.8206, 0.5483, -0.1613, 0.8206, 0.5483, -0.1613, 0.9679, 0.1925, -0.1613, 0.9679, 0.1925, -0.1613, 0.9679, 0.1925, -0.1613, 0.9679, 0.1925, -0.1613, 0.9679, -0.1925, -0.1613, 0.9679, -0.1925, -0.1613, 0.9679, -0.1925, -0.1613, 0.9679, -0.1925, -0.1613, 0.8206, -0.5483, -0.1613, 0.8206, -0.5483, -0.1613, 0.8206, -0.5483, -0.1613, 0.8206, -0.5483, -0.1613, 0.5483, -0.8206, -0.1613, 0.5483, -0.8206, -0.1613, 0.5483, -0.8206, -0.1613, 0.5483, -0.8206, -0.1613, 0.1925, -0.9679, -0.1613, 0.1925, -0.9679, -0.1613, 0.1925, -0.9679, -0.1613, 0.1925, -0.9679, -0.1613, -0.1881, -0.9455, -0.2659, -0.1881, -0.9455, -0.2659, -0.1881, -0.9455, -0.2659, -0.1881, -0.9455, -0.2659, -0.5356, -0.8015, -0.2659, -0.5356, -0.8015, -0.2659, -0.5356, -0.8015, -0.2659, -0.5356, -0.8015, -0.2659, -0.8015, -0.5356, -0.2659, -0.8015, -0.5356, -0.2659, -0.8015, -0.5356, -0.2659, -0.8015, -0.5356, -0.2659, -0.9455, -0.1881, -0.2659, -0.9455, -0.1881, -0.2659, -0.9455, -0.1881, -0.2659, -0.9455, -0.1881, -0.2659, -0.9455, 0.1881, -0.2659, -0.9455, 0.1881, -0.2659, -0.9455, 0.1881, -0.2659, -0.9455, 0.1881, -0.2659, -0.8015, 0.5356, -0.2659, -0.8015, 0.5356, -0.2659, -0.8015, 0.5356, -0.2659, -0.8015, 0.5356, -0.2659, -0.5356, 0.8015, -0.2659, -0.5356, 0.8015, -0.2659, -0.5356, 0.8015, -0.2659, -0.5356, 0.8015, -0.2659, -0.1881, 0.9455, -0.2659, -0.1881, 0.9455, -0.2659, -0.1881, 0.9455, -0.2659, -0.1881, 0.9455, -0.2659, 0.1881, 0.9455, -0.2659, 0.1881, 0.9455, -0.2659, 0.1881, 0.9455, -0.2659, 0.1881, 0.9455, -0.2659, 0.5356, 0.8015, -0.2659, 0.5356, 0.8015, -0.2659, 0.5356, 0.8015, -0.2659, 0.5356, 0.8015, -0.2659, 0.8015, 0.5356, -0.2659, 0.8015, 0.5356, -0.2659, 0.8015, 0.5356, -0.2659, 0.8015, 0.5356, -0.2659, 0.9455, 0.1881, -0.2659, 0.9455, 0.1881, -0.2659, 0.9455, 0.1881, -0.2659, 0.9455, 0.1881, -0.2659, 0.9455, -0.1881, -0.2659, 0.9455, -0.1881, -0.2659, 0.9455, -0.1881, -0.2659, 0.9455, -0.1881, -0.2659, 0.8015, -0.5356, -0.2659, 0.8015, -0.5356, -0.2659, 0.8015, -0.5356, -0.2659, 0.8015, -0.5356, -0.2659, 0.5356, -0.8015, -0.2659, 0.5356, -0.8015, -0.2659, 0.5356, -0.8015, -0.2659, 0.5356, -0.8015, -0.2659, 0.1881, -0.9455, -0.2659, 0.1881, -0.9455, -0.2659, 0.1881, -0.9455, -0.2659, 0.1881, -0.9455, -0.2659, 0.5214, -0.7804, -0.3452, 0.5214, -0.7804, -0.3452, 0.5214, -0.7804, -0.3452, 0.5214, -0.7804, -0.3452, 0.7803, -0.5214, -0.3452, 0.7803, -0.5214, -0.3452, 0.7803, -0.5214, -0.3452, 0.7803, -0.5214, -0.3452, 0.9205, -0.1831, -0.3452, 0.9205, -0.1831, -0.3452, 0.9205, -0.1831, -0.3452, 0.9205, -0.1831, -0.3452, 0.9205, 0.1831, -0.3452, 0.9205, 0.1831, -0.3452, 0.9205, 0.1831, -0.3452, 0.9205, 0.1831, -0.3452, 0.7804, 0.5214, -0.3452, 0.7804, 0.5214, -0.3452, 0.7804, 0.5214, -0.3452, 0.7804, 0.5214, -0.3452, 0.5214, 0.7804, -0.3452, 0.5214, 0.7804, -0.3452, 0.5214, 0.7804, -0.3452, 0.5214, 0.7804, -0.3452, 0.1831, 0.9205, -0.3452, 0.1831, 0.9205, -0.3452, 0.1831, 0.9205, -0.3452, 0.1831, 0.9205, -0.3452, -0.1831, 0.9205, -0.3452, -0.1831, 0.9205, -0.3452, -0.1831, 0.9205, -0.3452, -0.1831, 0.9205, -0.3452, -0.5214, 0.7804, -0.3452, -0.5214, 0.7804, -0.3452, -0.5214, 0.7804, -0.3452, -0.5214, 0.7804, -0.3452, -0.7804, 0.5214, -0.3452, -0.7804, 0.5214, -0.3452, -0.7804, 0.5214, -0.3452, -0.7804, 0.5214, -0.3452, -0.9205, 0.1831, -0.3452, -0.9205, 0.1831, -0.3452, -0.9205, 0.1831, -0.3452, -0.9205, 0.1831, -0.3452, -0.9205, -0.1831, -0.3452, -0.9205, -0.1831, -0.3452, -0.9205, -0.1831, -0.3452, -0.9205, -0.1831, -0.3452, -0.7804, -0.5214, -0.3452, -0.7804, -0.5214, -0.3452, -0.7804, -0.5214, -0.3452, -0.7804, -0.5214, -0.3452, -0.5214, -0.7804, -0.3452, -0.5214, -0.7804, -0.3452, -0.5214, -0.7804, -0.3452, -0.5214, -0.7804, -0.3452, -0.1831, -0.9205, -0.3452, -0.1831, -0.9205, -0.3452, -0.1831, -0.9205, -0.3452, -0.1831, -0.9205, -0.3452, 0.07594, 0.8234, -0.5623, 0.07594, 0.8234, -0.5623, 0.07594, 0.8234, -0.5623, 0.07594, 0.8234, -0.5623, -0.6283, -0.08592, 0.7732, -0.6283, -0.08592, 0.7732, -0.6283, -0.08592, 0.7732, -0.6283, -0.08592, 0.7732, -0.07192, 0.9954, -0.06354, -0.07192, 0.9954, -0.06354, -0.07192, 0.9954, -0.06354, -0.07192, 0.9954, -0.06354, -0.1073, -0.9941, -0.01518, -0.1073, -0.9941, -0.01518, -0.1073, -0.9941, -0.01518, -0.1073, -0.9941, -0.01518, 1.0, 0.0, 0.0, 1.0, 0.0, 0.0, 1.0, 0.0, 0.0, 1.0, 0.0, 0.0, -1.0, 0.0, 0.0, -1.0, 0.0, 0.0, -1.0, 0.0, 0.0, -1.0, 0.0, 0.0, -0.1943, -0.9767, 0.09156, -0.1943, -0.9767, 0.09156, -0.1943, -0.9767, 0.09156, -0.1943, -0.9767, 0.09156, -0.5532, -0.828, 0.09156, -0.5532, -0.828, 0.09156, -0.5532, -0.828, 0.09156, -0.5532, -0.828, 0.09156, -0.828, -0.5532, 0.09156, -0.828, -0.5532, 0.09156, -0.828, -0.5532, 0.09156, -0.828, -0.5532, 0.09156, -0.9767, -0.1943, 0.09156, -0.9767, -0.1943, 0.09156, -0.9767, -0.1943, 0.09156, -0.9767, -0.1943, 0.09156, -0.9767, 0.1943, 0.09156, -0.9767, 0.1943, 0.09156, -0.9767, 0.1943, 0.09156, -0.9767, 0.1943, 0.09156, -0.828, 0.5532, 0.09156, -0.828, 0.5532, 0.09156, -0.828, 0.5532, 0.09156, -0.828, 0.5532, 0.09156, -0.5532, 0.828, 0.09156, -0.5532, 0.828, 0.09156, -0.5532, 0.828, 0.09156, -0.5532, 0.828, 0.09156, -0.1943, 0.9767, 0.09156, -0.1943, 0.9767, 0.09156, -0.1943, 0.9767, 0.09156, -0.1943, 0.9767, 0.09156, 0.1943, 0.9767, 0.09156, 0.1943, 0.9767, 0.09156, 0.1943, 0.9767, 0.09156, 0.1943, 0.9767, 0.09156, 0.5532, 0.828, 0.09156, 0.5532, 0.828, 0.09156, 0.5532, 0.828, 0.09156, 0.5532, 0.828, 0.09156, 0.828, 0.5532, 0.09156, 0.828, 0.5532, 0.09156, 0.828, 0.5532, 0.09156, 0.828, 0.5532, 0.09156, 0.9767, 0.1943, 0.09156, 0.9767, 0.1943, 0.09156, 0.9767, 0.1943, 0.09156, 0.9767, 0.1943, 0.09156, 0.9767, -0.1943, 0.09156, 0.9767, -0.1943, 0.09156, 0.9767, -0.1943, 0.09156, 0.9767, -0.1943, 0.09156, 0.828, -0.5532, 0.09156, 0.828, -0.5532, 0.09156, 0.828, -0.5532, 0.09156, 0.828, -0.5532, 0.09156, 0.5532, -0.828, 0.09156, 0.5532, -0.828, 0.09156, 0.5532, -0.828, 0.09156, 0.5532, -0.828, 0.09156, 0.1943, -0.9767, 0.09156, 0.1943, -0.9767, 0.09156, 0.1943, -0.9767, 0.09156, 0.1943, -0.9767, 0.09156, -0.1881, -0.9455, 0.2659, -0.1881, -0.9455, 0.2659, -0.1881, -0.9455, 0.2659, -0.1881, -0.9455, 0.2659, -0.5356, -0.8015, 0.2659, -0.5356, -0.8015, 0.2659, -0.5356, -0.8015, 0.2659, -0.5356, -0.8015, 0.2659, -0.8015, -0.5356, 0.2659, -0.8015, -0.5356, 0.2659, -0.8015, -0.5356, 0.2659, -0.8015, -0.5356, 0.2659, -0.9455, -0.1881, 0.2659, -0.9455, -0.1881, 0.2659, -0.9455, -0.1881, 0.2659, -0.9455, -0.1881, 0.2659, -0.9455, 0.1881, 0.2659, -0.9455, 0.1881, 0.2659, -0.9455, 0.1881, 0.2659, -0.9455, 0.1881, 0.2659, -0.8015, 0.5356, 0.2659, -0.8015, 0.5356, 0.2659, -0.8015, 0.5356, 0.2659, -0.8015, 0.5356, 0.2659, -0.5356, 0.8015, 0.2659, -0.5356, 0.8015, 0.2659, -0.5356, 0.8015, 0.2659, -0.5356, 0.8015, 0.2659, -0.1881, 0.9455, 0.2659, -0.1881, 0.9455, 0.2659, -0.1881, 0.9455, 0.2659, -0.1881, 0.9455, 0.2659, 0.1881, 0.9455, 0.2659, 0.1881, 0.9455, 0.2659, 0.1881, 0.9455, 0.2659, 0.1881, 0.9455, 0.2659, 0.5356, 0.8015, 0.2659, 0.5356, 0.8015, 0.2659, 0.5356, 0.8015, 0.2659, 0.5356, 0.8015, 0.2659, 0.8015, 0.5356, 0.2659, 0.8015, 0.5356, 0.2659, 0.8015, 0.5356, 0.2659, 0.8015, 0.5356, 0.2659, 0.9455, 0.1881, 0.2659, 0.9455, 0.1881, 0.2659, 0.9455, 0.1881, 0.2659, 0.9455, 0.1881, 0.2659, 0.9455, -0.1881, 0.2659, 0.9455, -0.1881, 0.2659, 0.9455, -0.1881, 0.2659, 0.9455, -0.1881, 0.2659, 0.8015, -0.5356, 0.2659, 0.8015, -0.5356, 0.2659, 0.8015, -0.5356, 0.2659, 0.8015, -0.5356, 0.2659, 0.5356, -0.8015, 0.2659, 0.5356, -0.8015, 0.2659, 0.5356, -0.8015, 0.2659, 0.5356, -0.8015, 0.2659, 0.1881, -0.9455, 0.2659, 0.1881, -0.9455, 0.2659, 0.1881, -0.9455, 0.2659, 0.1881, -0.9455, 0.2659, -0.1831, -0.9205, 0.3452, -0.1831, -0.9205, 0.3452, -0.1831, -0.9205, 0.3452, -0.1831, -0.9205, 0.3452, -0.5214, -0.7804, 0.3452, -0.5214, -0.7804, 0.3452, -0.5214, -0.7804, 0.3452, -0.5214, -0.7804, 0.3452, -0.7804, -0.5214, 0.3452, -0.7804, -0.5214, 0.3452, -0.7804, -0.5214, 0.3452, -0.7804, -0.5214, 0.3452, -0.9205, -0.1831, 0.3452, -0.9205, -0.1831, 0.3452, -0.9205, -0.1831, 0.3452, -0.9205, -0.1831, 0.3452, -0.9205, 0.1831, 0.3452, -0.9205, 0.1831, 0.3452, -0.9205, 0.1831, 0.3452, -0.9205, 0.1831, 0.3452, -0.7804, 0.5214, 0.3452, -0.7804, 0.5214, 0.3452, -0.7804, 0.5214, 0.3452, -0.7804, 0.5214, 0.3452, -0.5214, 0.7804, 0.3452, -0.5214, 0.7804, 0.3452, -0.5214, 0.7804, 0.3452, -0.5214, 0.7804, 0.3452, -0.1831, 0.9205, 0.3452, -0.1831, 0.9205, 0.3452, -0.1831, 0.9205, 0.3452, -0.1831, 0.9205, 0.3452, 0.1831, 0.9205, 0.3452, 0.1831, 0.9205, 0.3452, 0.1831, 0.9205, 0.3452, 0.1831, 0.9205, 0.3452, 0.5214, 0.7804, 0.3452, 0.5214, 0.7804, 0.3452, 0.5214, 0.7804, 0.3452, 0.5214, 0.7804, 0.3452, 0.7804, 0.5214, 0.3452, 0.7804, 0.5214, 0.3452, 0.7804, 0.5214, 0.3452, 0.7804, 0.5214, 0.3452, 0.9205, 0.1831, 0.3452, 0.9205, 0.1831, 0.3452, 0.9205, 0.1831, 0.3452, 0.9205, 0.1831, 0.3452, 0.9205, -0.1831, 0.3452, 0.9205, -0.1831, 0.3452, 0.9205, -0.1831, 0.3452, 0.9205, -0.1831, 0.3452, 0.7804, -0.5214, 0.3452, 0.7804, -0.5214, 0.3452, 0.7804, -0.5214, 0.3452, 0.7804, -0.5214, 0.3452, 0.5214, -0.7804, 0.3452, 0.5214, -0.7804, 0.3452, 0.5214, -0.7804, 0.3452, 0.5214, -0.7804, 0.3452, 0.1831, -0.9205, 0.3452, 0.1831, -0.9205, 0.3452, 0.1831, -0.9205, 0.3452, 0.1831, -0.9205, 0.3452, -0.1951, -0.9808, 6.97e-06, -0.1951, -0.9808, 6.97e-06, -0.1951, -0.9808, 6.97e-06, -0.1951, -0.9808, 6.97e-06, -0.5556, -0.8315, 5.884e-06, -0.5556, -0.8315, 5.884e-06, -0.5556, -0.8315, 5.884e-06, -0.5556, -0.8315, 5.884e-06, -0.8315, -0.5556, 3.961e-06, -0.8315, -0.5556, 3.961e-06, -0.8315, -0.5556, 3.961e-06, -0.8315, -0.5556, 3.961e-06, -0.9808, -0.1951, 1.389e-06, -0.9808, -0.1951, 1.389e-06, -0.9808, -0.1951, 1.389e-06, -0.9808, -0.1951, 1.389e-06, -0.9808, 0.1951, -1.386e-06, -0.9808, 0.1951, -1.386e-06, -0.9808, 0.1951, -1.386e-06, -0.9808, 0.1951, -1.386e-06, -0.8315, 0.5556, -3.96e-06, -0.8315, 0.5556, -3.96e-06, -0.8315, 0.5556, -3.96e-06, -0.8315, 0.5556, -3.96e-06, -0.5556, 0.8315, -5.884e-06, -0.5556, 0.8315, -5.884e-06, -0.5556, 0.8315, -5.884e-06, -0.5556, 0.8315, -5.884e-06, -0.1951, 0.9808, -6.97e-06, -0.1951, 0.9808, -6.97e-06, -0.1951, 0.9808, -6.97e-06, -0.1951, 0.9808, -6.97e-06, 0.1951, 0.9808, -7.785e-06, 0.1951, 0.9808, -7.785e-06, 0.1951, 0.9808, -7.785e-06, 0.1951, 0.9808, -7.785e-06, 0.5556, 0.8315, -6.654e-06, 0.5556, 0.8315, -6.654e-06, 0.5556, 0.8315, -6.654e-06, 0.5556, 0.8315, -6.654e-06, 0.8315, 0.5556, -3.96e-06, 0.8315, 0.5556, -3.96e-06, 0.8315, 0.5556, -3.96e-06, 0.8315, 0.5556, -3.96e-06, 0.9808, 0.1951, -1.559e-06, 0.9808, 0.1951, -1.559e-06, 0.9808, 0.1951, -1.559e-06, 0.9808, 0.1951, -1.559e-06, 0.9808, -0.1951, 1.562e-06, 0.9808, -0.1951, 1.562e-06, 0.9808, -0.1951, 1.562e-06, 0.9808, -0.1951, 1.562e-06, 0.8315, -0.5556, 3.96e-06, 0.8315, -0.5556, 3.96e-06, 0.8315, -0.5556, 3.96e-06, 0.8315, -0.5556, 3.96e-06, 0.5556, -0.8315, 5.929e-06, 0.5556, -0.8315, 5.929e-06, 0.5556, -0.8315, 5.929e-06, 0.5556, -0.8315, 5.929e-06, 0.1951, -0.9808, 6.925e-06, 0.1951, -0.9808, 6.925e-06, 0.1951, -0.9808, 6.925e-06, 0.1951, -0.9808, 6.925e-06, -0.07594, 0.8234, -0.5623, -0.07594, 0.8234, -0.5623, -0.07594, 0.8234, -0.5623, -0.07594, 0.8234, -0.5623, 0.6283, -0.08592, 0.7732, 0.6283, -0.08592, 0.7732, 0.6283, -0.08592, 0.7732, 0.6283, -0.08592, 0.7732, 0.07192, 0.9954, -0.06354, 0.07192, 0.9954, -0.06354, 0.07192, 0.9954, -0.06354, 0.07192, 0.9954, -0.06354, 0.1073, -0.9941, -0.01518, 0.1073, -0.9941, -0.01518, 0.1073, -0.9941, -0.01518, 0.1073, -0.9941, -0.01518, 1.0, 0.0, 0.0, 1.0, 0.0, 0.0, 1.0, 0.0, 0.0, 1.0, 0.0, 0.0, -0.1097, -0.5514, 0.827, -0.1097, -0.5514, 0.827, -0.1097, -0.5514, 0.827, -0.1097, -0.5514, 0.827, -0.3123, -0.4674, 0.827, -0.3123, -0.4674, 0.827, -0.3123, -0.4674, 0.827, -0.3123, -0.4674, 0.827, -0.4674, -0.3123, 0.827, -0.4674, -0.3123, 0.827, -0.4674, -0.3123, 0.827, -0.4674, -0.3123, 0.827, -0.5514, -0.1097, 0.827, -0.5514, -0.1097, 0.827, -0.5514, -0.1097, 0.827, -0.5514, -0.1097, 0.827, -0.5514, 0.1097, 0.827, -0.5514, 0.1097, 0.827, -0.5514, 0.1097, 0.827, -0.5514, 0.1097, 0.827, -0.4674, 0.3123, 0.827, -0.4674, 0.3123, 0.827, -0.4674, 0.3123, 0.827, -0.4674, 0.3123, 0.827, -0.3123, 0.4674, 0.827, -0.3123, 0.4674, 0.827, -0.3123, 0.4674, 0.827, -0.3123, 0.4674, 0.827, -0.1097, 0.5514, 0.827, -0.1097, 0.5514, 0.827, -0.1097, 0.5514, 0.827, -0.1097, 0.5514, 0.827, 0.1097, 0.5514, 0.827, 0.1097, 0.5514, 0.827, 0.1097, 0.5514, 0.827, 0.1097, 0.5514, 0.827, 0.3123, 0.4674, 0.827, 0.3123, 0.4674, 0.827, 0.3123, 0.4674, 0.827, 0.3123, 0.4674, 0.827, 0.4674, 0.3123, 0.827, 0.4674, 0.3123, 0.827, 0.4674, 0.3123, 0.827, 0.4674, 0.3123, 0.827, 0.5514, 0.1097, 0.827, 0.5514, 0.1097, 0.827, 0.5514, 0.1097, 0.827, 0.5514, 0.1097, 0.827, 0.5514, -0.1097, 0.827, 0.5514, -0.1097, 0.827, 0.5514, -0.1097, 0.827, 0.5514, -0.1097, 0.827, 0.4674, -0.3123, 0.827, 0.4674, -0.3123, 0.827, 0.4674, -0.3123, 0.827, 0.4674, -0.3123, 0.827, 0.3123, -0.4674, 0.827, 0.3123, -0.4674, 0.827, 0.3123, -0.4674, 0.827, 0.3123, -0.4674, 0.827, 0.1097, -0.5514, 0.827, 0.1097, -0.5514, 0.827, 0.1097, -0.5514, 0.827, 0.1097, -0.5514, 0.827, 0.1831, -0.9205, -0.3452, 0.1831, -0.9205, -0.3452, 0.1831, -0.9205, -0.3452, 0.1831, -0.9205, -0.3452])] * 3)])

# ---- objects
ob_bomb = bpy.data.objects.new('bomb', me_bomb)
ob_lamp = bpy.data.objects.new('Lamp', light_lamp)
ob_camera = bpy.data.objects.new('Camera', cam_camera)

# ---- transforms, parenting, visibility, modifiers, constraints
ob_bomb.location = (0.0, 0.0, 0.0)
ob_bomb.rotation_euler = (1.571, -0.0, 0.0)
ob_bomb.lineart.crease_threshold = 0.0
ob_lamp.location = (4.076, 1.005, 5.904)
ob_lamp.rotation_euler = (0.6503, 0.05522, 1.866)
ob_lamp.lock_rotations_4d = False
ob_lamp.empty_display_type = 'ARROWS'
ob_lamp.color = (0.0, 0.0, 0.0, 0.0)
ob_lamp.lineart.crease_threshold = 0.0
ob_camera.location = (7.481, -6.508, 5.344)
ob_camera.rotation_euler = (1.109, 0.0, 0.8149)
ob_camera.lock_rotations_4d = False
ob_camera.empty_display_type = 'ARROWS'
ob_camera.color = (0.0, 0.0, 0.0, 0.0)
ob_camera.display_type = 'WIRE'
ob_camera.lineart.crease_threshold = 0.0

# ---- collection membership
col_collection_1.objects.link(ob_bomb)
col_collection_1.objects.link(ob_lamp)
col_collection_1.objects.link(ob_camera)

# ---- scene / render settings (as saved in the file)
scene.camera = ob_camera
scene.frame_start = 1; scene.frame_end = 250; scene.frame_set(1)
scene.render.engine = 'BLENDER_EEVEE_NEXT'
scene.render.resolution_percentage = 50
scene.render.dither_intensity = 0.0
scene.cycles.use_denoising = False
scene.cycles.samples = 128
scene.cycles.sampling_pattern = 'TABULATED_SOBOL'
scene.cycles.use_adaptive_sampling = False
scene.cycles.use_light_tree = False
scene.cycles.blur_glossy = 0.0
scene.cycles.sample_clamp_indirect = 0.0
scene.view_settings.view_transform = 'Standard'
bpy.context.view_layer.update()

